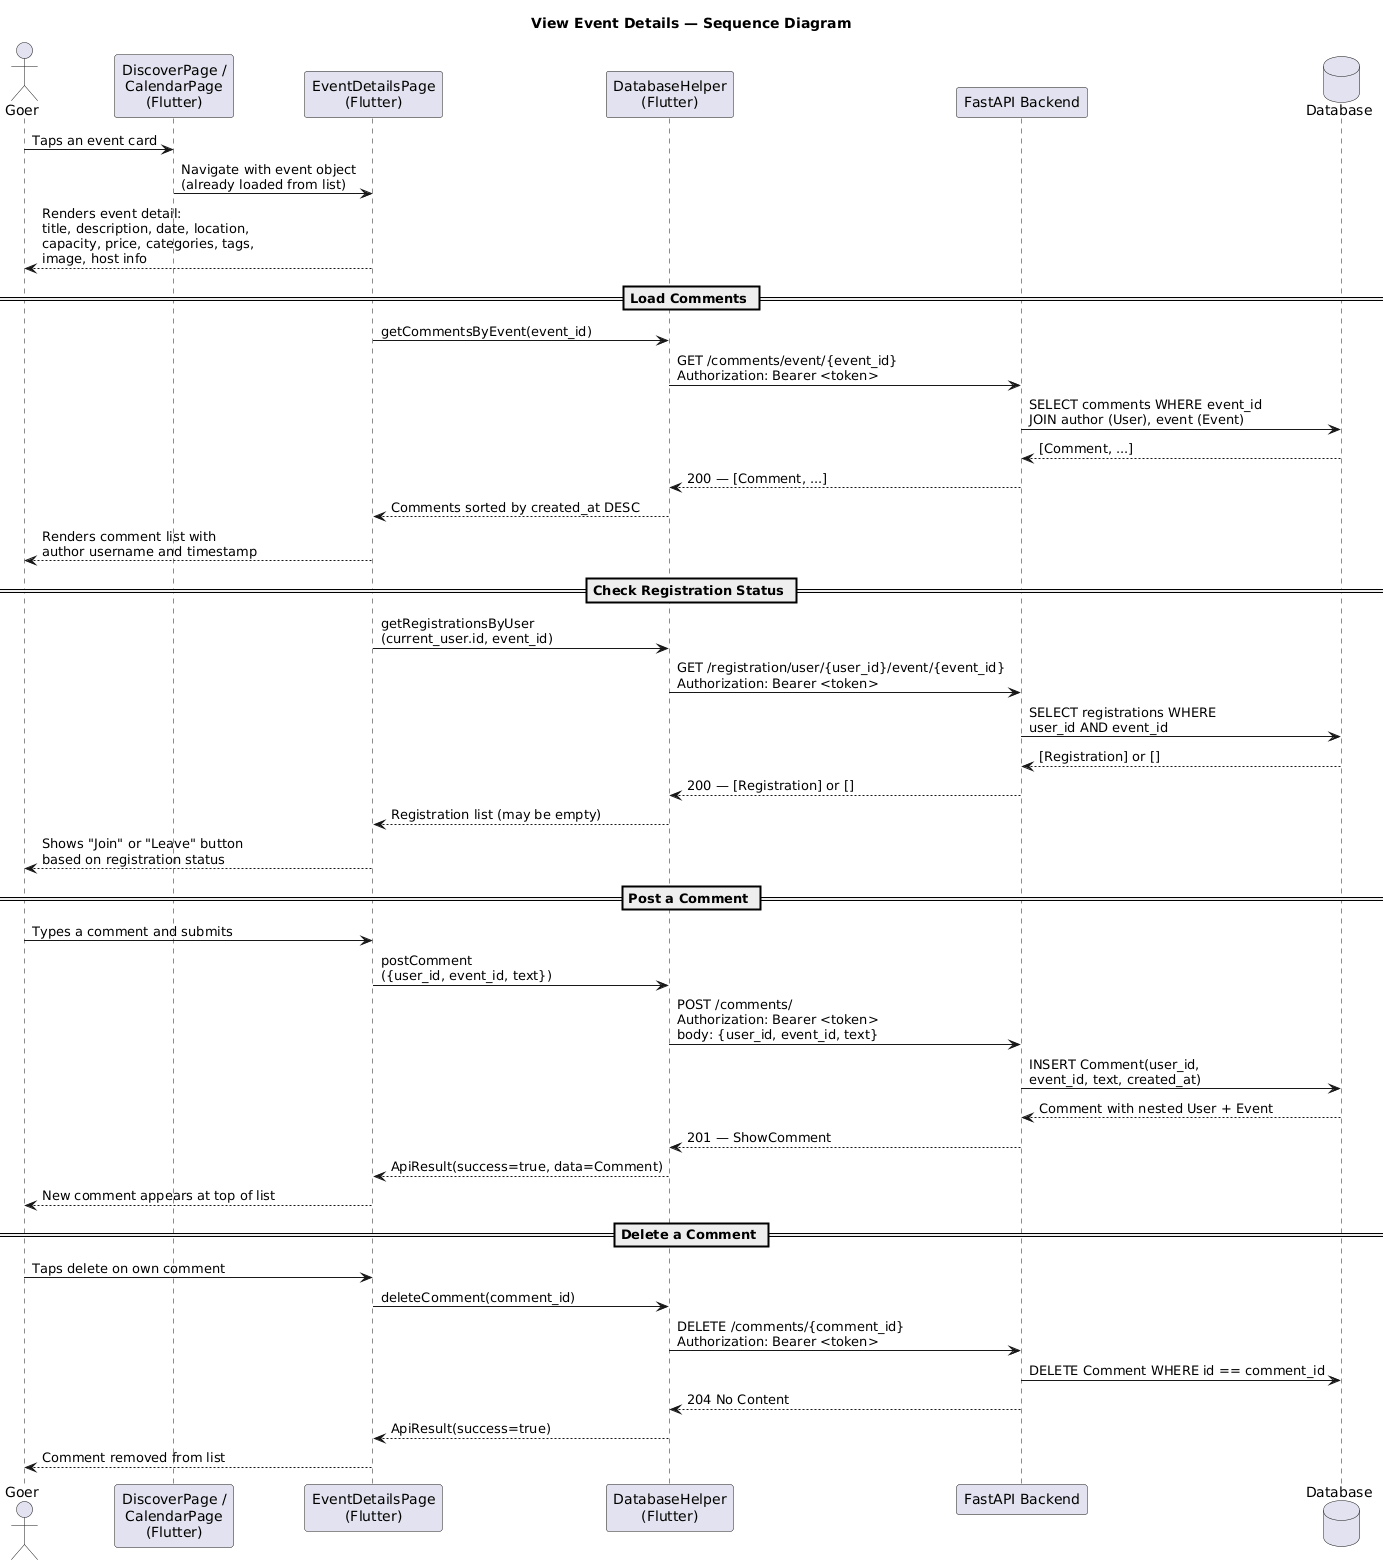

The diagram above was rendered by PlantUML. Its source (embedded in the PNG):
@startuml
title View Event Details — Sequence Diagram

actor Goer as U
participant "DiscoverPage /\nCalendarPage\n(Flutter)" as DP
participant "EventDetailsPage\n(Flutter)" as EDP
participant "DatabaseHelper\n(Flutter)" as DH
participant "FastAPI Backend" as API
database "Database" as DB

U -> DP : Taps an event card
DP -> EDP : Navigate with event object\n(already loaded from list)
EDP --> U : Renders event detail:\ntitle, description, date, location,\ncapacity, price, categories, tags,\nimage, host info

== Load Comments ==
EDP -> DH : getCommentsByEvent(event_id)
DH -> API : GET /comments/event/{event_id}\nAuthorization: Bearer <token>
API -> DB : SELECT comments WHERE event_id\nJOIN author (User), event (Event)
DB --> API : [Comment, ...]
API --> DH : 200 — [Comment, ...]
DH --> EDP : Comments sorted by created_at DESC
EDP --> U : Renders comment list with\nauthor username and timestamp

== Check Registration Status ==
EDP -> DH : getRegistrationsByUser\n(current_user.id, event_id)
DH -> API : GET /registration/user/{user_id}/event/{event_id}\nAuthorization: Bearer <token>
API -> DB : SELECT registrations WHERE\nuser_id AND event_id
DB --> API : [Registration] or []
API --> DH : 200 — [Registration] or []
DH --> EDP : Registration list (may be empty)
EDP --> U : Shows "Join" or "Leave" button\nbased on registration status

== Post a Comment ==
U -> EDP : Types a comment and submits
EDP -> DH : postComment\n({user_id, event_id, text})
DH -> API : POST /comments/\nAuthorization: Bearer <token>\nbody: {user_id, event_id, text}
API -> DB : INSERT Comment(user_id,\nevent_id, text, created_at)
DB --> API : Comment with nested User + Event
API --> DH : 201 — ShowComment
DH --> EDP : ApiResult(success=true, data=Comment)
EDP --> U : New comment appears at top of list

== Delete a Comment ==
U -> EDP : Taps delete on own comment
EDP -> DH : deleteComment(comment_id)
DH -> API : DELETE /comments/{comment_id}\nAuthorization: Bearer <token>
API -> DB : DELETE Comment WHERE id == comment_id
API --> DH : 204 No Content
DH --> EDP : ApiResult(success=true)
EDP --> U : Comment removed from list
@enduml